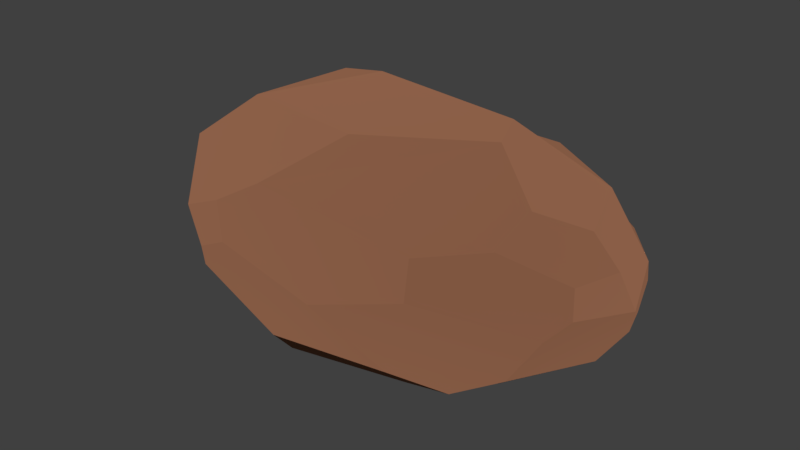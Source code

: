 # Source: kamien_maly2.blend  (saved by Blender 2.79.0; exported with 4.5.12 LTS)
import bpy
from mathutils import Matrix  # noqa: F401  (used for matrix-valued properties, if any)

bpy.ops.wm.read_factory_settings(use_empty=True)
scene = bpy.context.scene
scene.name = 'Scene'

# ---- collections
col_collection_1 = bpy.data.collections.new('Collection 1'); scene.collection.children.link(col_collection_1)

# ---- materials (node trees are filled in below, after node groups)
mat_stone_005 = bpy.data.materials.new('Stone.005')
mat_stone_005.alpha_threshold = 0.0
mat_stone_005.roughness = 0.5

# ---- material node trees
mat_stone_005.use_nodes = True; mat_stone_005.node_tree.nodes.clear()
_N = mat_stone_005.node_tree.nodes; _L = mat_stone_005.node_tree.links
n0 = _N.new('ShaderNodeOutputMaterial'); n0.name = 'Material Output'; n0.location = (300, 300)
n1 = _N.new('ShaderNodeBsdfDiffuse'); n1.name = 'Diffuse BSDF'; n1.location = (10, 300)
n1.inputs[0].default_value = (0.2598, 0.1153, 0.06434, 1.0)
n1.inputs[1].default_value = 0.8333
_L.new(n1.outputs[0], n0.inputs[0])
n0.is_active_output = True

# ---- world
world_world = bpy.data.worlds.new('World'); scene.world = world_world
world_world.color = (0.05088, 0.05088, 0.05088)
world_world.use_sun_shadow = False
world_world.sun_shadow_jitter_overblur = 0.0
world_world.cycles.sampling_method = 'MANUAL'

# ---- meshes
me_lowpolyrock_003 = bpy.data.meshes.new('LowPolyRock.003')
me_lowpolyrock_003.from_pydata([(0.6745, 0.1954, -0.2672), (0.7169, 0.2876, -0.1518), (0.6655, -0.3219, -0.1763), (-0.4388, -0.4905, -0.1055), (-0.5697, -0.4359, 0.05534), (-0.8841, 0.04201, -0.0752), (-0.07552, 0.5373, 0.1985), (0.3872, 0.07248, 0.4517), (0.6817, 0.184, 0.2698), (0.3121, 0.4778, 0.2228), (-0.185, 0.1275, 0.4619), (-0.4357, 0.2187, 0.3936), (-0.5327, 0.2547, 0.3178), (-0.5554, 0.3616, 0.2174), (-0.5195, -0.1366, 0.3756), (-0.735, 0.08995, 0.2546), (-0.7962, -0.175, 0.171), (0.04849, -0.3002, 0.4312), (-0.1674, -0.4807, 0.2689), (0.437, -0.06001, 0.4313), (0.6331, -0.1814, 0.3128), (0.7669, -0.06006, 0.2458), (0.4111, -0.4557, 0.1997), (0.8407, 0.1586, 0.08201), (0.6812, 0.3604, 0.06308), (0.6384, 0.3875, -0.07967), (0.3089, 0.5325, 0.1022), (-0.3037, 0.5274, -0.1319), (-0.8465, 0.1349, 0.08661), (-0.8807, -0.003592, 0.07636), (-0.8525, -0.1201, 0.08299), (-0.8368, -0.1669, -0.07919), (-0.3373, -0.5055, 0.1687), (-0.432, -0.5068, -0.02718), (-0.2667, -0.5552, 0.06258), (0.1225, -0.5787, -0.006516), (0.6074, -0.3186, 0.2297), (0.7979, -0.1959, 0.1305), (0.7672, -0.3, -0.0131), (0.8136, -0.2186, 0.03632), (0.8481, -0.03191, 0.1288), (0.1753, 0.5712, 0.0347), (0.2509, 0.5396, -0.1052), (-0.7789, 0.275, 0.03223), (-0.7332, 0.3182, -0.07347), (-0.6919, 0.2794, -0.1877), (-0.7745, -0.2495, -0.1069), (0.4285, -0.5006, 0.07923), (0.3488, -0.488, -0.1955), (-0.1071, -0.5093, -0.24), (0.8876, 0.0117, -0.007793), (0.8159, 0.2206, -0.02055), (0.8696, 0.02269, -0.0895), (0.8068, 0.1958, -0.1272), (0.7554, 0.04501, -0.2563), (0.1416, 0.4631, -0.299), (-0.2744, 0.4012, -0.3274), (-0.4439, 0.09149, -0.4174), (-0.7071, 0.09069, -0.2807), (-0.5976, -0.3121, -0.2512), (-0.13, -0.4079, -0.3511), (0.5098, 0.2565, -0.3402), (0.4592, -0.04823, -0.4243), (0.4909, -0.3613, -0.2794), (0.2057, -0.2235, -0.4381), (0.2195, -0.1098, -0.475)], [], [(47, 22, 18, 32, 34, 35), (31, 30, 29, 5), (16, 4, 32, 18, 17, 14), (15, 28, 29, 30, 16), (5, 29, 28, 43, 44), (64, 63, 48, 49, 60), (9, 6, 11, 10, 7, 8), (3, 49, 48, 35, 34, 33), (26, 41, 6, 9), (16, 14, 15), (8, 7, 19, 20, 21), (56, 57, 58, 45), (39, 50, 40, 37), (61, 0, 54, 62), (38, 2, 54, 52, 50, 39), (38, 39, 37, 36, 22, 47), (5, 44, 45, 58), (22, 36, 20, 19, 17, 18), (16, 30, 31, 46, 4), (54, 0, 1, 53, 52), (25, 42, 41, 26, 24), (25, 1, 0, 61, 55, 42), (53, 51, 23, 50, 52), (60, 59, 58, 57, 65, 64), (44, 43, 13, 6, 41, 27), (13, 43, 28, 15, 12), (10, 11, 12, 15, 14), (56, 45, 44, 27), (21, 20, 36, 37, 40), (23, 8, 21, 40, 50), (61, 62, 65, 57, 56, 55), (64, 65, 62, 54, 2, 63), (24, 26, 9, 8, 23, 51), (13, 12, 11, 6), (34, 32, 4, 33), (3, 33, 4, 46, 59), (49, 3, 59, 60), (58, 59, 46, 31, 5), (7, 10, 14, 17, 19), (42, 55, 56, 27, 41), (1, 25, 24, 51, 53), (38, 47, 35, 48, 63, 2)])
me_lowpolyrock_003.polygons.foreach_set('use_smooth', [True] * 42)
me_lowpolyrock_003.materials.append(mat_stone_005)
me_lowpolyrock_003.use_remesh_preserve_volume = False
me_lowpolyrock_003.use_remesh_preserve_attributes = False
me_lowpolyrock_003.use_mirror_vertex_groups = False
me_lowpolyrock_003.update()

# ---- objects
ob_lowpolyrock_003 = bpy.data.objects.new('LowPolyRock.003', me_lowpolyrock_003)

# ---- transforms, parenting, visibility, modifiers, constraints
ob_lowpolyrock_003.location = (0.0, 0.0, 0.0)
ob_lowpolyrock_003.show_all_edges = True
ob_lowpolyrock_003.lineart.crease_threshold = 0.0
_m = ob_lowpolyrock_003.modifiers.new('split', 'EDGE_SPLIT')
_m.split_angle = 0.0
_m.use_edge_sharp = False

# ---- collection membership
col_collection_1.objects.link(ob_lowpolyrock_003)

# ---- scene / render settings (as saved in the file)
scene.frame_start = 1; scene.frame_end = 250; scene.frame_set(1)
scene.render.engine = 'CYCLES'
scene.render.resolution_percentage = 50
scene.render.dither_intensity = 0.0
scene.cycles.use_denoising = False
scene.cycles.samples = 128
scene.cycles.sampling_pattern = 'TABULATED_SOBOL'
scene.cycles.use_adaptive_sampling = False
scene.cycles.use_light_tree = False
scene.cycles.blur_glossy = 0.0
scene.cycles.sample_clamp_indirect = 0.0
scene.view_settings.view_transform = 'Standard'
bpy.context.view_layer.update()

# ---- added for rendering (the .blend has no active camera and no usable light): camera, sun
cam_auto = bpy.data.cameras.new('AutoCamera')
cam_auto.lens = 50.0
cam_auto.sensor_width = 36.0
cam_auto.clip_end = 1000.0
ob_auto_camera = bpy.data.objects.new('AutoCamera', cam_auto)
scene.collection.objects.link(ob_auto_camera)
ob_auto_camera.location = (2.13958, -2.56916, 1.7037)
ob_auto_camera.rotation_euler = (1.09748, -7.21219e-08, 0.694738)
scene.camera = ob_auto_camera
light_auto_sun = bpy.data.lights.new('AutoSun', 'SUN')
light_auto_sun.energy = 3.0
light_auto_sun.angle = 0.0523599
ob_auto_sun = bpy.data.objects.new('AutoSun', light_auto_sun)
scene.collection.objects.link(ob_auto_sun)
ob_auto_sun.rotation_euler = (0.872665, 0.174533, 0.523599)
bpy.context.view_layer.update()
